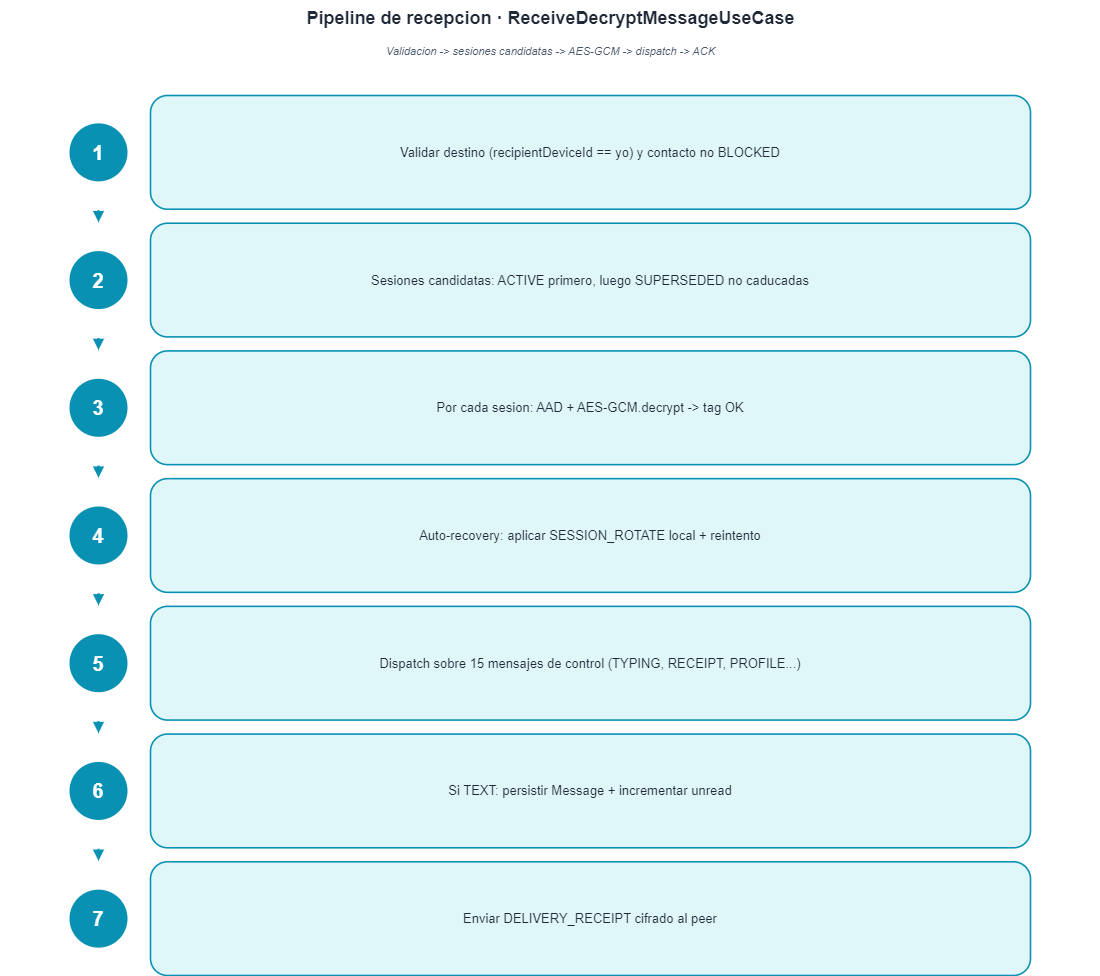

The diagram above was exported from draw.io. Its source (the exported page's mxGraphModel, read from the mxfile embedded in the PNG):
<mxGraphModel dx="1674" dy="884" grid="1" gridSize="10" guides="1" tooltips="1" connect="1" arrows="1" fold="1" page="1" pageScale="1" pageWidth="1100" pageHeight="1050" math="0" shadow="0">
  <root>
    <mxCell id="0" />
    <mxCell id="1" parent="0" />
    <mxCell id="title" value="Pipeline de recepcion · ReceiveDecryptMessageUseCase" style="text;html=1;align=center;verticalAlign=middle;fontSize=18;fontStyle=1;fontColor=#1F2937;fillColor=none;strokeColor=none;" parent="1" vertex="1">
      <mxGeometry y="25" width="1100" height="36" as="geometry" />
    </mxCell>
    <mxCell id="subtitle" value="Validacion -&gt; sesiones candidatas -&gt; AES-GCM -&gt; dispatch -&gt; ACK" style="text;html=1;align=center;verticalAlign=middle;fontSize=11;fontStyle=2;fontColor=#475569;fillColor=none;strokeColor=none;" parent="1" vertex="1">
      <mxGeometry y="65" width="1100" height="22" as="geometry" />
    </mxCell>
    <mxCell id="n0" value="1" style="ellipse;whiteSpace=wrap;html=1;fillColor=#0891B2;strokeColor=#0891B2;fontSize=20;fontStyle=1;fontColor=#FFFFFF;strokeWidth=2;shadow=0;" parent="1" vertex="1">
      <mxGeometry x="70" y="148.85714285714286" width="56" height="56" as="geometry" />
    </mxCell>
    <mxCell id="s0" value="Validar destino (recipientDeviceId == yo) y contacto no BLOCKED" style="rounded=1;whiteSpace=wrap;html=1;fillColor=#E0F7FA;strokeColor=#0891B2;strokeWidth=1.6;fontSize=13;fontStyle=0;fontColor=#1F2937;shadow=0;" parent="1" vertex="1">
      <mxGeometry x="150" y="120" width="880" height="113.71428571428571" as="geometry" />
    </mxCell>
    <mxCell id="a0" value="" style="endArrow=block;startArrow=none;html=1;strokeColor=#0891B2;strokeWidth=2.0;dashed=0;curved=0;edgeStyle=none;fontSize=11;fontStyle=1;fontColor=#0891B2;labelBackgroundColor=#FFFFFF;rounded=0;" parent="1" edge="1">
      <mxGeometry relative="1" as="geometry">
        <mxPoint x="98" y="234.71428571428572" as="sourcePoint" />
        <mxPoint x="98" y="246.71428571428572" as="targetPoint" />
      </mxGeometry>
    </mxCell>
    <mxCell id="n1" value="2" style="ellipse;whiteSpace=wrap;html=1;fillColor=#0891B2;strokeColor=#0891B2;fontSize=20;fontStyle=1;fontColor=#FFFFFF;strokeWidth=2;shadow=0;" parent="1" vertex="1">
      <mxGeometry x="70" y="276.57142857142856" width="56" height="56" as="geometry" />
    </mxCell>
    <mxCell id="s1" value="Sesiones candidatas: ACTIVE primero, luego SUPERSEDED no caducadas" style="rounded=1;whiteSpace=wrap;html=1;fillColor=#E0F7FA;strokeColor=#0891B2;strokeWidth=1.6;fontSize=13;fontStyle=0;fontColor=#1F2937;shadow=0;" parent="1" vertex="1">
      <mxGeometry x="150" y="247.71428571428572" width="880" height="113.71428571428571" as="geometry" />
    </mxCell>
    <mxCell id="a1" value="" style="endArrow=block;startArrow=none;html=1;strokeColor=#0891B2;strokeWidth=2.0;dashed=0;curved=0;edgeStyle=none;fontSize=11;fontStyle=1;fontColor=#0891B2;labelBackgroundColor=#FFFFFF;rounded=0;" parent="1" edge="1">
      <mxGeometry relative="1" as="geometry">
        <mxPoint x="98" y="362.42857142857144" as="sourcePoint" />
        <mxPoint x="98" y="374.42857142857144" as="targetPoint" />
      </mxGeometry>
    </mxCell>
    <mxCell id="n2" value="3" style="ellipse;whiteSpace=wrap;html=1;fillColor=#0891B2;strokeColor=#0891B2;fontSize=20;fontStyle=1;fontColor=#FFFFFF;strokeWidth=2;shadow=0;" parent="1" vertex="1">
      <mxGeometry x="70" y="404.2857142857143" width="56" height="56" as="geometry" />
    </mxCell>
    <mxCell id="s2" value="Por cada sesion: AAD + AES-GCM.decrypt -&gt; tag OK" style="rounded=1;whiteSpace=wrap;html=1;fillColor=#E0F7FA;strokeColor=#0891B2;strokeWidth=1.6;fontSize=13;fontStyle=0;fontColor=#1F2937;shadow=0;" parent="1" vertex="1">
      <mxGeometry x="150" y="375.42857142857144" width="880" height="113.71428571428571" as="geometry" />
    </mxCell>
    <mxCell id="a2" value="" style="endArrow=block;startArrow=none;html=1;strokeColor=#0891B2;strokeWidth=2.0;dashed=0;curved=0;edgeStyle=none;fontSize=11;fontStyle=1;fontColor=#0891B2;labelBackgroundColor=#FFFFFF;rounded=0;" parent="1" edge="1">
      <mxGeometry relative="1" as="geometry">
        <mxPoint x="98" y="490.14285714285717" as="sourcePoint" />
        <mxPoint x="98" y="502.14285714285717" as="targetPoint" />
      </mxGeometry>
    </mxCell>
    <mxCell id="n3" value="4" style="ellipse;whiteSpace=wrap;html=1;fillColor=#0891B2;strokeColor=#0891B2;fontSize=20;fontStyle=1;fontColor=#FFFFFF;strokeWidth=2;shadow=0;" parent="1" vertex="1">
      <mxGeometry x="70" y="532" width="56" height="56" as="geometry" />
    </mxCell>
    <mxCell id="s3" value="Auto-recovery: aplicar SESSION_ROTATE local + reintento" style="rounded=1;whiteSpace=wrap;html=1;fillColor=#E0F7FA;strokeColor=#0891B2;strokeWidth=1.6;fontSize=13;fontStyle=0;fontColor=#1F2937;shadow=0;" parent="1" vertex="1">
      <mxGeometry x="150" y="503.1428571428571" width="880" height="113.71428571428571" as="geometry" />
    </mxCell>
    <mxCell id="a3" value="" style="endArrow=block;startArrow=none;html=1;strokeColor=#0891B2;strokeWidth=2.0;dashed=0;curved=0;edgeStyle=none;fontSize=11;fontStyle=1;fontColor=#0891B2;labelBackgroundColor=#FFFFFF;rounded=0;" parent="1" edge="1">
      <mxGeometry relative="1" as="geometry">
        <mxPoint x="98" y="617.8571428571428" as="sourcePoint" />
        <mxPoint x="98" y="629.8571428571428" as="targetPoint" />
      </mxGeometry>
    </mxCell>
    <mxCell id="n4" value="5" style="ellipse;whiteSpace=wrap;html=1;fillColor=#0891B2;strokeColor=#0891B2;fontSize=20;fontStyle=1;fontColor=#FFFFFF;strokeWidth=2;shadow=0;" parent="1" vertex="1">
      <mxGeometry x="70" y="659.7142857142858" width="56" height="56" as="geometry" />
    </mxCell>
    <mxCell id="s4" value="Dispatch sobre 15 mensajes de control (TYPING, RECEIPT, PROFILE...)" style="rounded=1;whiteSpace=wrap;html=1;fillColor=#E0F7FA;strokeColor=#0891B2;strokeWidth=1.6;fontSize=13;fontStyle=0;fontColor=#1F2937;shadow=0;" parent="1" vertex="1">
      <mxGeometry x="150" y="630.8571428571429" width="880" height="113.71428571428571" as="geometry" />
    </mxCell>
    <mxCell id="a4" value="" style="endArrow=block;startArrow=none;html=1;strokeColor=#0891B2;strokeWidth=2.0;dashed=0;curved=0;edgeStyle=none;fontSize=11;fontStyle=1;fontColor=#0891B2;labelBackgroundColor=#FFFFFF;rounded=0;" parent="1" edge="1">
      <mxGeometry relative="1" as="geometry">
        <mxPoint x="98" y="745.5714285714286" as="sourcePoint" />
        <mxPoint x="98" y="757.5714285714286" as="targetPoint" />
      </mxGeometry>
    </mxCell>
    <mxCell id="n5" value="6" style="ellipse;whiteSpace=wrap;html=1;fillColor=#0891B2;strokeColor=#0891B2;fontSize=20;fontStyle=1;fontColor=#FFFFFF;strokeWidth=2;shadow=0;" parent="1" vertex="1">
      <mxGeometry x="70" y="787.4285714285714" width="56" height="56" as="geometry" />
    </mxCell>
    <mxCell id="s5" value="Si TEXT: persistir Message + incrementar unread" style="rounded=1;whiteSpace=wrap;html=1;fillColor=#E0F7FA;strokeColor=#0891B2;strokeWidth=1.6;fontSize=13;fontStyle=0;fontColor=#1F2937;shadow=0;" parent="1" vertex="1">
      <mxGeometry x="150" y="758.5714285714286" width="880" height="113.71428571428571" as="geometry" />
    </mxCell>
    <mxCell id="a5" value="" style="endArrow=block;startArrow=none;html=1;strokeColor=#0891B2;strokeWidth=2.0;dashed=0;curved=0;edgeStyle=none;fontSize=11;fontStyle=1;fontColor=#0891B2;labelBackgroundColor=#FFFFFF;rounded=0;" parent="1" edge="1">
      <mxGeometry relative="1" as="geometry">
        <mxPoint x="98" y="873.2857142857142" as="sourcePoint" />
        <mxPoint x="98" y="885.2857142857142" as="targetPoint" />
      </mxGeometry>
    </mxCell>
    <mxCell id="n6" value="7" style="ellipse;whiteSpace=wrap;html=1;fillColor=#0891B2;strokeColor=#0891B2;fontSize=20;fontStyle=1;fontColor=#FFFFFF;strokeWidth=2;shadow=0;" parent="1" vertex="1">
      <mxGeometry x="70" y="915.1428571428571" width="56" height="56" as="geometry" />
    </mxCell>
    <mxCell id="s6" value="Enviar DELIVERY_RECEIPT cifrado al peer" style="rounded=1;whiteSpace=wrap;html=1;fillColor=#E0F7FA;strokeColor=#0891B2;strokeWidth=1.6;fontSize=13;fontStyle=0;fontColor=#1F2937;shadow=0;" parent="1" vertex="1">
      <mxGeometry x="150" y="886.2857142857142" width="880" height="113.71428571428571" as="geometry" />
    </mxCell>
  </root>
</mxGraphModel>